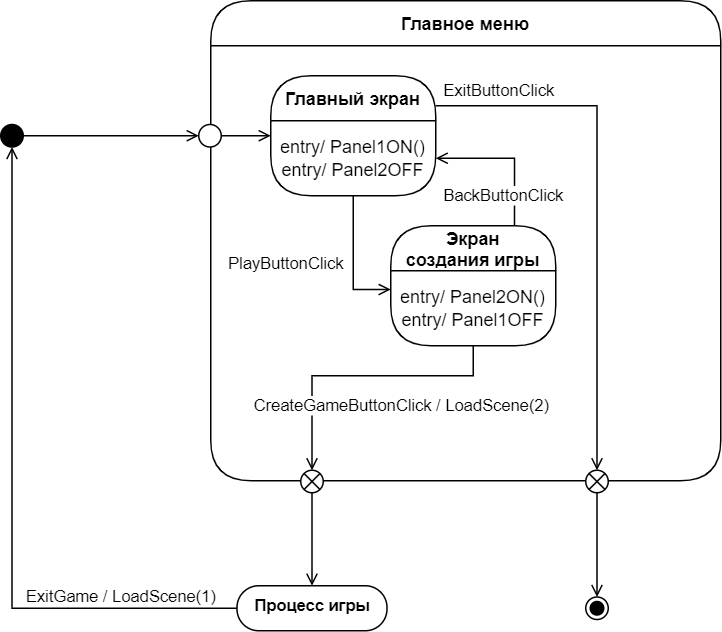

The diagram above was exported from draw.io. Its source (the exported page's mxGraphModel, read from the mxfile embedded in the PNG):
<mxGraphModel dx="574" dy="338" grid="1" gridSize="10" guides="1" tooltips="1" connect="1" arrows="1" fold="1" page="1" pageScale="1" pageWidth="827" pageHeight="1169" math="0" shadow="0">
  <root>
    <mxCell id="0" />
    <mxCell id="1" parent="0" />
    <mxCell id="croUaC922F7D2CJ5djFj-3" value="Главное меню" style="swimlane;fontStyle=1;align=center;verticalAlign=middle;childLayout=stackLayout;horizontal=1;startSize=30;horizontalStack=0;resizeParent=0;resizeLast=1;container=0;collapsible=0;rounded=1;arcSize=30;swimlaneFillColor=#FFFFFF;dropTarget=0;fillColor=default;" vertex="1" parent="1">
      <mxGeometry x="360" y="150" width="340" height="320" as="geometry" />
    </mxCell>
    <mxCell id="croUaC922F7D2CJ5djFj-7" style="rounded=0;orthogonalLoop=1;jettySize=auto;html=1;endArrow=open;endFill=0;entryX=0;entryY=0.5;entryDx=0;entryDy=0;" edge="1" parent="1" source="croUaC922F7D2CJ5djFj-6" target="croUaC922F7D2CJ5djFj-15">
      <mxGeometry relative="1" as="geometry" />
    </mxCell>
    <mxCell id="croUaC922F7D2CJ5djFj-6" value="" style="ellipse;fillColor=strokeColor;html=1;" vertex="1" parent="1">
      <mxGeometry x="220" y="232.5" width="15" height="15" as="geometry" />
    </mxCell>
    <mxCell id="croUaC922F7D2CJ5djFj-31" style="edgeStyle=orthogonalEdgeStyle;shape=connector;rounded=0;orthogonalLoop=1;jettySize=auto;html=1;exitX=1;exitY=0.25;exitDx=0;exitDy=0;entryX=0.5;entryY=0;entryDx=0;entryDy=0;labelBackgroundColor=default;strokeColor=default;fontFamily=Helvetica;fontSize=11;fontColor=default;endArrow=open;endFill=0;" edge="1" parent="1" source="croUaC922F7D2CJ5djFj-8" target="croUaC922F7D2CJ5djFj-28">
      <mxGeometry relative="1" as="geometry" />
    </mxCell>
    <mxCell id="croUaC922F7D2CJ5djFj-32" value="ExitButtonClick" style="edgeLabel;html=1;align=center;verticalAlign=middle;resizable=0;points=[];fontSize=11;fontFamily=Helvetica;fontColor=default;" vertex="1" connectable="0" parent="croUaC922F7D2CJ5djFj-31">
      <mxGeometry x="-0.7612" y="2" relative="1" as="geometry">
        <mxPoint y="-8" as="offset" />
      </mxGeometry>
    </mxCell>
    <mxCell id="croUaC922F7D2CJ5djFj-8" value="Главный экран" style="swimlane;fontStyle=1;align=center;verticalAlign=middle;childLayout=stackLayout;horizontal=1;startSize=30;horizontalStack=0;resizeParent=0;resizeLast=1;container=0;collapsible=0;rounded=1;arcSize=30;swimlaneFillColor=#FFFFFF;dropTarget=0;fillColor=default;" vertex="1" parent="1">
      <mxGeometry x="400" y="200" width="110" height="80" as="geometry" />
    </mxCell>
    <mxCell id="croUaC922F7D2CJ5djFj-9" value="entry/ Panel1ON()&lt;br style=&quot;border-color: var(--border-color);&quot;&gt;entry/ Panel2OFF" style="text;html=1;align=center;verticalAlign=middle;spacingLeft=4;spacingRight=4;whiteSpace=wrap;overflow=hidden;rotatable=0;" vertex="1" parent="croUaC922F7D2CJ5djFj-8">
      <mxGeometry y="30" width="110" height="50" as="geometry" />
    </mxCell>
    <mxCell id="croUaC922F7D2CJ5djFj-34" style="edgeStyle=orthogonalEdgeStyle;shape=connector;rounded=0;orthogonalLoop=1;jettySize=auto;html=1;entryX=0.5;entryY=1;entryDx=0;entryDy=0;labelBackgroundColor=default;strokeColor=default;fontFamily=Helvetica;fontSize=11;fontColor=default;endArrow=open;endFill=0;" edge="1" parent="1" source="croUaC922F7D2CJ5djFj-12" target="croUaC922F7D2CJ5djFj-6">
      <mxGeometry relative="1" as="geometry" />
    </mxCell>
    <mxCell id="croUaC922F7D2CJ5djFj-36" value="ExitGame / LoadScene(1)" style="edgeLabel;html=1;align=center;verticalAlign=middle;resizable=0;points=[];fontSize=11;fontFamily=Helvetica;fontColor=default;" vertex="1" connectable="0" parent="croUaC922F7D2CJ5djFj-34">
      <mxGeometry x="-0.5782" y="2" relative="1" as="geometry">
        <mxPoint x="19" y="-10" as="offset" />
      </mxGeometry>
    </mxCell>
    <mxCell id="croUaC922F7D2CJ5djFj-12" value="&lt;b&gt;Процесс игры&lt;/b&gt;" style="html=1;align=center;verticalAlign=top;rounded=1;absoluteArcSize=1;arcSize=29;dashed=0;whiteSpace=wrap;fontFamily=Helvetica;fontSize=11;fontColor=default;" vertex="1" parent="1">
      <mxGeometry x="377.5" y="540" width="100" height="30" as="geometry" />
    </mxCell>
    <mxCell id="croUaC922F7D2CJ5djFj-19" style="edgeStyle=orthogonalEdgeStyle;shape=connector;rounded=0;orthogonalLoop=1;jettySize=auto;html=1;entryX=1;entryY=0.5;entryDx=0;entryDy=0;labelBackgroundColor=default;strokeColor=default;fontFamily=Helvetica;fontSize=11;fontColor=default;endArrow=open;endFill=0;exitX=0.75;exitY=0;exitDx=0;exitDy=0;" edge="1" parent="1" source="croUaC922F7D2CJ5djFj-13" target="croUaC922F7D2CJ5djFj-9">
      <mxGeometry relative="1" as="geometry" />
    </mxCell>
    <mxCell id="croUaC922F7D2CJ5djFj-20" value="BackButtonClick" style="edgeLabel;html=1;align=center;verticalAlign=middle;resizable=0;points=[];fontSize=11;fontFamily=Helvetica;fontColor=default;" vertex="1" connectable="0" parent="croUaC922F7D2CJ5djFj-19">
      <mxGeometry x="0.2262" y="-1" relative="1" as="geometry">
        <mxPoint x="7" y="26" as="offset" />
      </mxGeometry>
    </mxCell>
    <mxCell id="croUaC922F7D2CJ5djFj-25" value="PlayButtonClick" style="edgeLabel;html=1;align=center;verticalAlign=middle;resizable=0;points=[];fontSize=11;fontFamily=Helvetica;fontColor=default;" vertex="1" connectable="0" parent="croUaC922F7D2CJ5djFj-19">
      <mxGeometry x="0.2262" y="-1" relative="1" as="geometry">
        <mxPoint x="-138" y="71" as="offset" />
      </mxGeometry>
    </mxCell>
    <mxCell id="croUaC922F7D2CJ5djFj-13" value="Экран &#10;создания игры" style="swimlane;fontStyle=1;align=center;verticalAlign=middle;childLayout=stackLayout;horizontal=1;startSize=30;horizontalStack=0;resizeParent=0;resizeLast=1;container=0;collapsible=0;rounded=1;arcSize=30;swimlaneFillColor=#FFFFFF;dropTarget=0;fillColor=default;" vertex="1" parent="1">
      <mxGeometry x="480" y="300" width="110" height="80" as="geometry" />
    </mxCell>
    <mxCell id="croUaC922F7D2CJ5djFj-14" value="entry/ Panel2ON()&lt;br&gt;entry/ Panel1OFF" style="text;html=1;align=center;verticalAlign=middle;spacingLeft=4;spacingRight=4;whiteSpace=wrap;overflow=hidden;rotatable=0;" vertex="1" parent="croUaC922F7D2CJ5djFj-13">
      <mxGeometry y="30" width="110" height="50" as="geometry" />
    </mxCell>
    <mxCell id="croUaC922F7D2CJ5djFj-17" style="shape=connector;rounded=0;orthogonalLoop=1;jettySize=auto;html=1;exitX=1;exitY=0.5;exitDx=0;exitDy=0;labelBackgroundColor=default;strokeColor=default;fontFamily=Helvetica;fontSize=11;fontColor=default;endArrow=open;endFill=0;" edge="1" parent="1" source="croUaC922F7D2CJ5djFj-15" target="croUaC922F7D2CJ5djFj-8">
      <mxGeometry relative="1" as="geometry" />
    </mxCell>
    <mxCell id="croUaC922F7D2CJ5djFj-15" value="" style="ellipse;fontFamily=Helvetica;fontSize=11;fontColor=default;" vertex="1" parent="1">
      <mxGeometry x="352" y="232.5" width="15" height="15" as="geometry" />
    </mxCell>
    <mxCell id="croUaC922F7D2CJ5djFj-18" style="edgeStyle=orthogonalEdgeStyle;shape=connector;rounded=0;orthogonalLoop=1;jettySize=auto;html=1;exitX=0.5;exitY=1;exitDx=0;exitDy=0;entryX=0;entryY=0.25;entryDx=0;entryDy=0;labelBackgroundColor=default;strokeColor=default;fontFamily=Helvetica;fontSize=11;fontColor=default;endArrow=open;endFill=0;" edge="1" parent="1" source="croUaC922F7D2CJ5djFj-9" target="croUaC922F7D2CJ5djFj-14">
      <mxGeometry relative="1" as="geometry" />
    </mxCell>
    <mxCell id="croUaC922F7D2CJ5djFj-24" style="edgeStyle=orthogonalEdgeStyle;shape=connector;rounded=0;orthogonalLoop=1;jettySize=auto;html=1;exitX=0.5;exitY=1;exitDx=0;exitDy=0;labelBackgroundColor=default;strokeColor=default;fontFamily=Helvetica;fontSize=11;fontColor=default;endArrow=open;endFill=0;" edge="1" parent="1" source="croUaC922F7D2CJ5djFj-21" target="croUaC922F7D2CJ5djFj-12">
      <mxGeometry relative="1" as="geometry" />
    </mxCell>
    <mxCell id="croUaC922F7D2CJ5djFj-21" value="" style="shape=sumEllipse;perimeter=ellipsePerimeter;html=1;backgroundOutline=1;fontFamily=Helvetica;fontSize=11;fontColor=default;" vertex="1" parent="1">
      <mxGeometry x="420" y="463" width="15" height="15" as="geometry" />
    </mxCell>
    <mxCell id="croUaC922F7D2CJ5djFj-22" style="shape=connector;rounded=0;orthogonalLoop=1;jettySize=auto;html=1;exitX=0.5;exitY=1;exitDx=0;exitDy=0;labelBackgroundColor=default;strokeColor=default;fontFamily=Helvetica;fontSize=11;fontColor=default;endArrow=open;endFill=0;entryX=0.5;entryY=0;entryDx=0;entryDy=0;edgeStyle=orthogonalEdgeStyle;" edge="1" parent="1" source="croUaC922F7D2CJ5djFj-14" target="croUaC922F7D2CJ5djFj-21">
      <mxGeometry relative="1" as="geometry">
        <mxPoint x="580" y="450" as="targetPoint" />
        <Array as="points">
          <mxPoint x="535" y="400" />
          <mxPoint x="428" y="400" />
        </Array>
      </mxGeometry>
    </mxCell>
    <mxCell id="croUaC922F7D2CJ5djFj-23" value="CreateGameButtonClick / LoadScene(2)" style="edgeLabel;html=1;align=center;verticalAlign=middle;resizable=0;points=[];fontSize=11;fontFamily=Helvetica;fontColor=default;" vertex="1" connectable="0" parent="croUaC922F7D2CJ5djFj-22">
      <mxGeometry x="-0.5189" relative="1" as="geometry">
        <mxPoint x="-22" y="20" as="offset" />
      </mxGeometry>
    </mxCell>
    <mxCell id="croUaC922F7D2CJ5djFj-27" value="" style="ellipse;html=1;shape=endState;fillColor=strokeColor;fontFamily=Helvetica;fontSize=11;fontColor=default;" vertex="1" parent="1">
      <mxGeometry x="610" y="547.5" width="15" height="15" as="geometry" />
    </mxCell>
    <mxCell id="croUaC922F7D2CJ5djFj-33" style="edgeStyle=orthogonalEdgeStyle;shape=connector;rounded=0;orthogonalLoop=1;jettySize=auto;html=1;entryX=0.5;entryY=0;entryDx=0;entryDy=0;labelBackgroundColor=default;strokeColor=default;fontFamily=Helvetica;fontSize=11;fontColor=default;endArrow=open;endFill=0;" edge="1" parent="1" source="croUaC922F7D2CJ5djFj-28" target="croUaC922F7D2CJ5djFj-27">
      <mxGeometry relative="1" as="geometry" />
    </mxCell>
    <mxCell id="croUaC922F7D2CJ5djFj-28" value="" style="shape=sumEllipse;perimeter=ellipsePerimeter;html=1;backgroundOutline=1;fontFamily=Helvetica;fontSize=11;fontColor=default;" vertex="1" parent="1">
      <mxGeometry x="610" y="463" width="15" height="15" as="geometry" />
    </mxCell>
  </root>
</mxGraphModel>